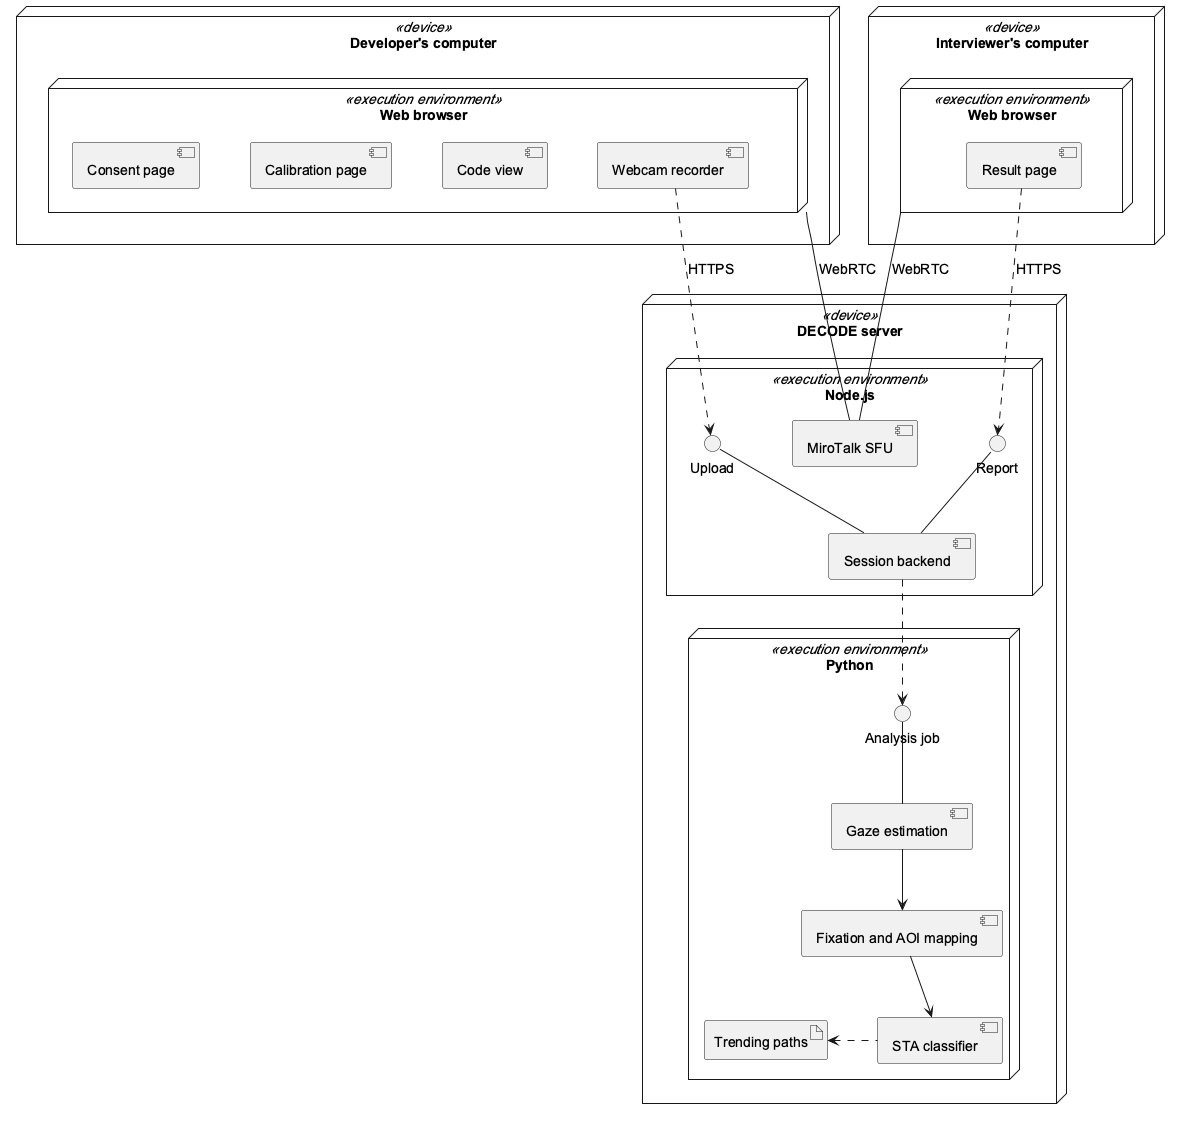

The diagram above was rendered by PlantUML. Its source (embedded in the PNG):
@startuml component-deployment
skinparam defaultFontName Arial
skinparam defaultFontSize 14
skinparam shadowing false
skinparam componentStyle uml2
skinparam nodesep 50
skinparam ranksep 60

node "Developer's computer" <<device>> as DevPC {
  node "Web browser" <<execution environment>> as DevBrowser {
    component "Consent page" as Consent
    component "Calibration page" as Calib
    component "Code view" as CodeView
    component "Webcam recorder" as Recorder
  }
}

node "Interviewer's computer" <<device>> as IntPC {
  node "Web browser" <<execution environment>> as IntBrowser {
    component "Result page" as Result
  }
}

node "DECODE server" <<device>> as Server {
  node "Node.js" <<execution environment>> as Node {
    interface "Upload" as IUpload
    interface "Report" as IReport
    component "MiroTalk SFU" as SFU
    component "Session backend" as Backend
  }
  node "Python" <<execution environment>> as Py {
    interface "Analysis job" as IJob
    component "STA classifier" as STA
    component "Fixation and AOI mapping" as AOI
    component "Gaze estimation" as Gaze
    artifact "Trending paths" as Paths
  }
}

Consent -[hidden]right- Calib
Calib -[hidden]right- CodeView
CodeView -[hidden]right- Recorder

DevBrowser -- SFU : WebRTC
IntBrowser -- SFU : WebRTC

Recorder ..> IUpload : HTTPS
IUpload -- Backend
Result ..> IReport : HTTPS
IReport -- Backend

Backend ..> IJob
IJob -- Gaze
Gaze -down-> AOI
AOI -down-> STA
STA .left.> Paths
@enduml